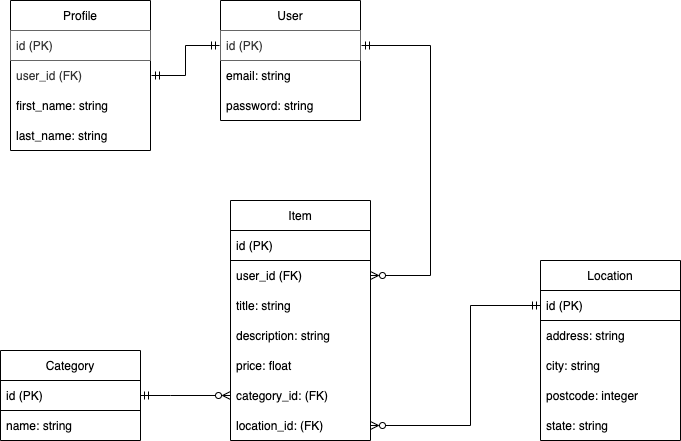

The diagram above was exported from draw.io. Its source (the exported page's mxGraphModel, read from the mxfile embedded in the PNG):
<mxGraphModel dx="1426" dy="711" grid="1" gridSize="10" guides="1" tooltips="1" connect="1" arrows="1" fold="1" page="1" pageScale="1" pageWidth="850" pageHeight="1100" math="0" shadow="0">
  <root>
    <mxCell id="0" />
    <mxCell id="1" parent="0" />
    <mxCell id="mAFJFNQwl-yXAoKtPb8h-19" value="" style="edgeStyle=orthogonalEdgeStyle;rounded=0;orthogonalLoop=1;jettySize=auto;html=1;endArrow=ERzeroToMany;endFill=0;startArrow=ERmandOne;startFill=0;entryX=1;entryY=0.5;entryDx=0;entryDy=0;exitX=1;exitY=0.5;exitDx=0;exitDy=0;" parent="1" source="mAFJFNQwl-yXAoKtPb8h-2" target="mAFJFNQwl-yXAoKtPb8h-15" edge="1">
      <mxGeometry relative="1" as="geometry">
        <Array as="points">
          <mxPoint x="510" y="155" />
          <mxPoint x="510" y="385" />
        </Array>
      </mxGeometry>
    </mxCell>
    <mxCell id="mAFJFNQwl-yXAoKtPb8h-51" value="" style="edgeStyle=orthogonalEdgeStyle;rounded=0;orthogonalLoop=1;jettySize=auto;html=1;endArrow=ERmandOne;endFill=0;startArrow=ERzeroToMany;startFill=0;entryX=0;entryY=0.5;entryDx=0;entryDy=0;exitX=1;exitY=0.5;exitDx=0;exitDy=0;" parent="1" source="ASSkWR6ORG-g9AXraavi-12" target="RbNBzNJWZkjXikJDoHVx-5" edge="1">
      <mxGeometry relative="1" as="geometry">
        <mxPoint x="470" y="500" as="sourcePoint" />
        <mxPoint x="280" y="460" as="targetPoint" />
        <Array as="points">
          <mxPoint x="550" y="535" />
          <mxPoint x="550" y="415" />
        </Array>
      </mxGeometry>
    </mxCell>
    <mxCell id="mAFJFNQwl-yXAoKtPb8h-1" value="User" style="swimlane;fontStyle=0;childLayout=stackLayout;horizontal=1;startSize=30;horizontalStack=0;resizeParent=1;resizeParentMax=0;resizeLast=0;collapsible=1;marginBottom=0;" parent="1" vertex="1">
      <mxGeometry x="300" y="110" width="140" height="120" as="geometry">
        <mxRectangle x="330" y="130" width="60" height="30" as="alternateBounds" />
      </mxGeometry>
    </mxCell>
    <mxCell id="mAFJFNQwl-yXAoKtPb8h-2" value="id (PK)" style="text;align=left;verticalAlign=middle;spacingLeft=4;spacingRight=4;overflow=hidden;points=[[0,0.5],[1,0.5]];portConstraint=eastwest;rotatable=0;perimeterSpacing=1;fillColor=none;fontColor=#333333;strokeColor=#666666;" parent="mAFJFNQwl-yXAoKtPb8h-1" vertex="1">
      <mxGeometry y="30" width="140" height="30" as="geometry" />
    </mxCell>
    <mxCell id="mAFJFNQwl-yXAoKtPb8h-3" value="email: string" style="text;strokeColor=none;fillColor=none;align=left;verticalAlign=middle;spacingLeft=4;spacingRight=4;overflow=hidden;points=[[0,0.5],[1,0.5]];portConstraint=eastwest;rotatable=0;" parent="mAFJFNQwl-yXAoKtPb8h-1" vertex="1">
      <mxGeometry y="60" width="140" height="30" as="geometry" />
    </mxCell>
    <object label="password: string" Age="" id="mAFJFNQwl-yXAoKtPb8h-4">
      <mxCell style="text;strokeColor=none;fillColor=none;align=left;verticalAlign=middle;spacingLeft=4;spacingRight=4;overflow=hidden;points=[[0,0.5],[1,0.5]];portConstraint=eastwest;rotatable=0;" parent="mAFJFNQwl-yXAoKtPb8h-1" vertex="1">
        <mxGeometry y="90" width="140" height="30" as="geometry" />
      </mxCell>
    </object>
    <mxCell id="mAFJFNQwl-yXAoKtPb8h-30" value="" style="edgeStyle=orthogonalEdgeStyle;rounded=0;orthogonalLoop=1;jettySize=auto;html=1;endArrow=ERmandOne;endFill=0;startArrow=ERzeroToMany;startFill=0;exitX=0;exitY=0.5;exitDx=0;exitDy=0;entryX=1;entryY=0.5;entryDx=0;entryDy=0;" parent="1" source="ASSkWR6ORG-g9AXraavi-1" target="mAFJFNQwl-yXAoKtPb8h-23" edge="1">
      <mxGeometry relative="1" as="geometry">
        <mxPoint x="260" y="590" as="targetPoint" />
        <Array as="points">
          <mxPoint x="250" y="505" />
          <mxPoint x="250" y="505" />
        </Array>
      </mxGeometry>
    </mxCell>
    <mxCell id="mAFJFNQwl-yXAoKtPb8h-14" value="Item" style="swimlane;fontStyle=0;childLayout=stackLayout;horizontal=1;startSize=30;horizontalStack=0;resizeParent=1;resizeParentMax=0;resizeLast=0;collapsible=1;marginBottom=0;" parent="1" vertex="1">
      <mxGeometry x="310" y="310" width="140" height="240" as="geometry">
        <mxRectangle x="330" y="130" width="60" height="30" as="alternateBounds" />
      </mxGeometry>
    </mxCell>
    <mxCell id="mAFJFNQwl-yXAoKtPb8h-21" value="id (PK)" style="text;strokeColor=default;fillColor=none;align=left;verticalAlign=middle;spacingLeft=4;spacingRight=4;overflow=hidden;points=[[0,0.5],[1,0.5]];portConstraint=eastwest;rotatable=0;" parent="mAFJFNQwl-yXAoKtPb8h-14" vertex="1">
      <mxGeometry y="30" width="140" height="30" as="geometry" />
    </mxCell>
    <mxCell id="mAFJFNQwl-yXAoKtPb8h-15" value="user_id (FK)" style="text;strokeColor=none;fillColor=none;align=left;verticalAlign=middle;spacingLeft=4;spacingRight=4;overflow=hidden;points=[[0,0.5],[1,0.5]];portConstraint=eastwest;rotatable=0;" parent="mAFJFNQwl-yXAoKtPb8h-14" vertex="1">
      <mxGeometry y="60" width="140" height="30" as="geometry" />
    </mxCell>
    <mxCell id="mAFJFNQwl-yXAoKtPb8h-16" value="title: string" style="text;strokeColor=none;fillColor=none;align=left;verticalAlign=middle;spacingLeft=4;spacingRight=4;overflow=hidden;points=[[0,0.5],[1,0.5]];portConstraint=eastwest;rotatable=0;" parent="mAFJFNQwl-yXAoKtPb8h-14" vertex="1">
      <mxGeometry y="90" width="140" height="30" as="geometry" />
    </mxCell>
    <object label="description: string" Age="" id="mAFJFNQwl-yXAoKtPb8h-17">
      <mxCell style="text;strokeColor=none;fillColor=none;align=left;verticalAlign=middle;spacingLeft=4;spacingRight=4;overflow=hidden;points=[[0,0.5],[1,0.5]];portConstraint=eastwest;rotatable=0;" parent="mAFJFNQwl-yXAoKtPb8h-14" vertex="1">
        <mxGeometry y="120" width="140" height="30" as="geometry" />
      </mxCell>
    </object>
    <mxCell id="mAFJFNQwl-yXAoKtPb8h-20" value="price: float" style="text;strokeColor=none;fillColor=none;align=left;verticalAlign=middle;spacingLeft=4;spacingRight=4;overflow=hidden;points=[[0,0.5],[1,0.5]];portConstraint=eastwest;rotatable=0;" parent="mAFJFNQwl-yXAoKtPb8h-14" vertex="1">
      <mxGeometry y="150" width="140" height="30" as="geometry" />
    </mxCell>
    <mxCell id="ASSkWR6ORG-g9AXraavi-1" value="category_id: (FK)" style="text;strokeColor=none;fillColor=none;align=left;verticalAlign=middle;spacingLeft=4;spacingRight=4;overflow=hidden;points=[[0,0.5],[1,0.5]];portConstraint=eastwest;rotatable=0;" vertex="1" parent="mAFJFNQwl-yXAoKtPb8h-14">
      <mxGeometry y="180" width="140" height="30" as="geometry" />
    </mxCell>
    <mxCell id="ASSkWR6ORG-g9AXraavi-12" value="location_id: (FK)" style="text;strokeColor=none;fillColor=none;align=left;verticalAlign=middle;spacingLeft=4;spacingRight=4;overflow=hidden;points=[[0,0.5],[1,0.5]];portConstraint=eastwest;rotatable=0;" vertex="1" parent="mAFJFNQwl-yXAoKtPb8h-14">
      <mxGeometry y="210" width="140" height="30" as="geometry" />
    </mxCell>
    <mxCell id="mAFJFNQwl-yXAoKtPb8h-23" value="Category" style="swimlane;fontStyle=0;childLayout=stackLayout;horizontal=1;startSize=30;horizontalStack=0;resizeParent=1;resizeParentMax=0;resizeLast=0;collapsible=1;marginBottom=0;" parent="1" vertex="1">
      <mxGeometry x="80" y="460" width="140" height="90" as="geometry">
        <mxRectangle x="330" y="130" width="60" height="30" as="alternateBounds" />
      </mxGeometry>
    </mxCell>
    <mxCell id="mAFJFNQwl-yXAoKtPb8h-24" value="id (PK)" style="text;align=left;verticalAlign=middle;spacingLeft=4;spacingRight=4;overflow=hidden;points=[[0,0.5],[1,0.5]];portConstraint=eastwest;rotatable=0;strokeColor=default;fillColor=default;" parent="mAFJFNQwl-yXAoKtPb8h-23" vertex="1">
      <mxGeometry y="30" width="140" height="30" as="geometry" />
    </mxCell>
    <mxCell id="mAFJFNQwl-yXAoKtPb8h-26" value="name: string" style="text;strokeColor=none;fillColor=none;align=left;verticalAlign=middle;spacingLeft=4;spacingRight=4;overflow=hidden;points=[[0,0.5],[1,0.5]];portConstraint=eastwest;rotatable=0;" parent="mAFJFNQwl-yXAoKtPb8h-23" vertex="1">
      <mxGeometry y="60" width="140" height="30" as="geometry" />
    </mxCell>
    <mxCell id="mAFJFNQwl-yXAoKtPb8h-46" value="Location" style="swimlane;fontStyle=0;childLayout=stackLayout;horizontal=1;startSize=30;horizontalStack=0;resizeParent=1;resizeParentMax=0;resizeLast=0;collapsible=1;marginBottom=0;" parent="1" vertex="1">
      <mxGeometry x="620" y="370" width="140" height="180" as="geometry">
        <mxRectangle x="330" y="130" width="60" height="30" as="alternateBounds" />
      </mxGeometry>
    </mxCell>
    <mxCell id="RbNBzNJWZkjXikJDoHVx-5" value="id (PK)" style="text;align=left;verticalAlign=middle;spacingLeft=4;spacingRight=4;overflow=hidden;points=[[0,0.5],[1,0.5]];portConstraint=eastwest;rotatable=0;strokeColor=default;" parent="mAFJFNQwl-yXAoKtPb8h-46" vertex="1">
      <mxGeometry y="30" width="140" height="30" as="geometry" />
    </mxCell>
    <mxCell id="mAFJFNQwl-yXAoKtPb8h-47" value="address: string" style="text;align=left;verticalAlign=middle;spacingLeft=4;spacingRight=4;overflow=hidden;points=[[0,0.5],[1,0.5]];portConstraint=eastwest;rotatable=0;strokeColor=none;" parent="mAFJFNQwl-yXAoKtPb8h-46" vertex="1">
      <mxGeometry y="60" width="140" height="30" as="geometry" />
    </mxCell>
    <mxCell id="mAFJFNQwl-yXAoKtPb8h-48" value="city: string" style="text;strokeColor=none;fillColor=none;align=left;verticalAlign=middle;spacingLeft=4;spacingRight=4;overflow=hidden;points=[[0,0.5],[1,0.5]];portConstraint=eastwest;rotatable=0;" parent="mAFJFNQwl-yXAoKtPb8h-46" vertex="1">
      <mxGeometry y="90" width="140" height="30" as="geometry" />
    </mxCell>
    <object label="postcode: integer" Age="" id="mAFJFNQwl-yXAoKtPb8h-49">
      <mxCell style="text;strokeColor=none;fillColor=none;align=left;verticalAlign=middle;spacingLeft=4;spacingRight=4;overflow=hidden;points=[[0,0.5],[1,0.5]];portConstraint=eastwest;rotatable=0;" parent="mAFJFNQwl-yXAoKtPb8h-46" vertex="1">
        <mxGeometry y="120" width="140" height="30" as="geometry" />
      </mxCell>
    </object>
    <mxCell id="mAFJFNQwl-yXAoKtPb8h-50" value="state: string" style="text;strokeColor=none;fillColor=none;align=left;verticalAlign=middle;spacingLeft=4;spacingRight=4;overflow=hidden;points=[[0,0.5],[1,0.5]];portConstraint=eastwest;rotatable=0;" parent="mAFJFNQwl-yXAoKtPb8h-46" vertex="1">
      <mxGeometry y="150" width="140" height="30" as="geometry" />
    </mxCell>
    <mxCell id="ASSkWR6ORG-g9AXraavi-3" value="Profile" style="swimlane;fontStyle=0;childLayout=stackLayout;horizontal=1;startSize=30;horizontalStack=0;resizeParent=1;resizeParentMax=0;resizeLast=0;collapsible=1;marginBottom=0;" vertex="1" parent="1">
      <mxGeometry x="90" y="110" width="140" height="150" as="geometry">
        <mxRectangle x="330" y="130" width="60" height="30" as="alternateBounds" />
      </mxGeometry>
    </mxCell>
    <mxCell id="ASSkWR6ORG-g9AXraavi-17" value="id (PK)" style="text;align=left;verticalAlign=middle;spacingLeft=4;spacingRight=4;overflow=hidden;points=[[0,0.5],[1,0.5]];portConstraint=eastwest;rotatable=0;perimeterSpacing=1;fillColor=none;fontColor=#333333;strokeColor=#666666;" vertex="1" parent="ASSkWR6ORG-g9AXraavi-3">
      <mxGeometry y="30" width="140" height="30" as="geometry" />
    </mxCell>
    <mxCell id="ASSkWR6ORG-g9AXraavi-4" value="user_id (FK)" style="text;align=left;verticalAlign=middle;spacingLeft=4;spacingRight=4;overflow=hidden;points=[[0,0.5],[1,0.5]];portConstraint=eastwest;rotatable=0;perimeterSpacing=1;fillColor=none;fontColor=#333333;strokeColor=none;" vertex="1" parent="ASSkWR6ORG-g9AXraavi-3">
      <mxGeometry y="60" width="140" height="30" as="geometry" />
    </mxCell>
    <mxCell id="ASSkWR6ORG-g9AXraavi-7" value="first_name: string" style="text;strokeColor=none;fillColor=none;align=left;verticalAlign=middle;spacingLeft=4;spacingRight=4;overflow=hidden;points=[[0,0.5],[1,0.5]];portConstraint=eastwest;rotatable=0;" vertex="1" parent="ASSkWR6ORG-g9AXraavi-3">
      <mxGeometry y="90" width="140" height="30" as="geometry" />
    </mxCell>
    <mxCell id="ASSkWR6ORG-g9AXraavi-8" value="last_name: string" style="text;strokeColor=none;fillColor=none;align=left;verticalAlign=middle;spacingLeft=4;spacingRight=4;overflow=hidden;points=[[0,0.5],[1,0.5]];portConstraint=eastwest;rotatable=0;" vertex="1" parent="ASSkWR6ORG-g9AXraavi-3">
      <mxGeometry y="120" width="140" height="30" as="geometry" />
    </mxCell>
    <mxCell id="ASSkWR6ORG-g9AXraavi-10" style="edgeStyle=orthogonalEdgeStyle;rounded=0;orthogonalLoop=1;jettySize=auto;html=1;entryX=0;entryY=0.5;entryDx=0;entryDy=0;endArrow=ERmandOne;endFill=0;startArrow=ERmandOne;startFill=0;" edge="1" parent="1" source="ASSkWR6ORG-g9AXraavi-4" target="mAFJFNQwl-yXAoKtPb8h-2">
      <mxGeometry relative="1" as="geometry" />
    </mxCell>
  </root>
</mxGraphModel>